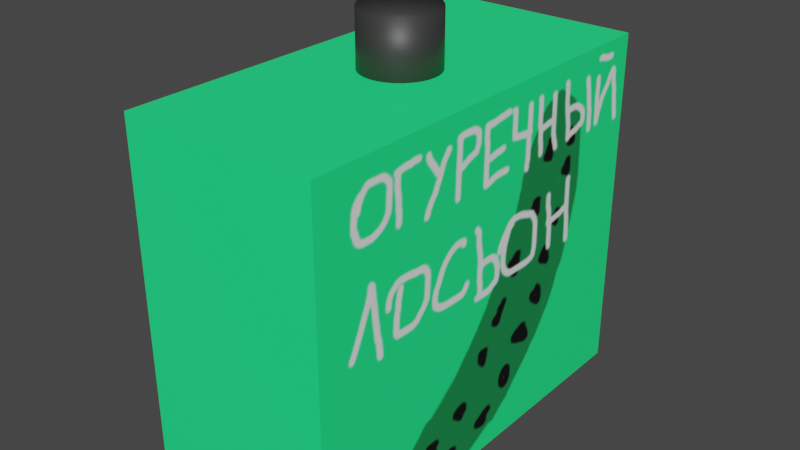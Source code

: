 # Source: CucumberLotionCap.blend  (saved by Blender 2.83.19; exported with 4.5.12 LTS)
import bpy
from mathutils import Matrix  # noqa: F401  (used for matrix-valued properties, if any)

bpy.ops.wm.read_factory_settings(use_empty=True)
scene = bpy.context.scene
scene.name = 'Scene'

# ---- collections
col_collection = bpy.data.collections.new('Collection'); scene.collection.children.link(col_collection)

# ---- images (referenced by path relative to the original .blend; pixels are not part of the script)
import os
ASSET_DIR = os.environ.get("B2B_ASSET_DIR", "")  # directory of the original .blend (textures are referenced by path, not embedded)
HERE = os.path.dirname(os.path.abspath(__file__))  # packed textures are extracted next to this script under _unpacked/

def load_image(name, relpath, width, height, colorspace="sRGB"):
    """Load a texture the original file referenced (path relative to the .blend, or extracted next to this script)."""
    p = next((c for c in (os.path.join(HERE, relpath), os.path.join(ASSET_DIR, relpath)) if relpath and os.path.exists(c)), "")
    if p:
        img = bpy.data.images.load(p, check_existing=True)
        img.name = name
    else:  # same state as the original file: an image datablock whose file is absent (Cycles renders it pink)
        img = bpy.data.images.new(name, width, height)
        img.source = "FILE"
        img.filepath = "//" + (relpath or name)
    img.colorspace_settings.name = colorspace
    return img
img_cucumberlotioncap = load_image('CucumberLotionCap', '_unpacked/CucumberLotionCap.1a0e9dc4.png', 1024, 1024, 'sRGB')
img_cucumberlotionbody = load_image('CucumberLotionBody', '_unpacked/CucumberLotionBody.92129ec1.png', 1024, 1024, 'sRGB')

# ---- materials (node trees are filled in below, after node groups)
mat_material_002 = bpy.data.materials.new('Material.002')
mat_material_002.use_transparent_shadow = False
mat_material_001 = bpy.data.materials.new('Material.001')
mat_material_001.use_transparent_shadow = False

# ---- material node trees
mat_material_002.use_nodes = True; mat_material_002.node_tree.nodes.clear()
_N = mat_material_002.node_tree.nodes; _L = mat_material_002.node_tree.links
n0 = _N.new('ShaderNodeBsdfPrincipled'); n0.name = 'Principled BSDF'; n0.location = (10, 300)
n0.distribution = 'GGX'
n0.subsurface_method = 'BURLEY'
n0.inputs[3].default_value = 1.45
n0.inputs[27].default_value = (0.0, 0.0, 0.0, 1.0)
n0.inputs[28].default_value = 1.0
n1 = _N.new('ShaderNodeOutputMaterial'); n1.name = 'Material Output'; n1.location = (300, 300)
n2 = _N.new('ShaderNodeTexImage'); n2.name = 'Image Texture'; n2.location = (-381, 167)
n2.image = img_cucumberlotioncap
_L.new(n0.outputs[0], n1.inputs[0])
_L.new(n2.outputs[0], n0.inputs[0])
n1.is_active_output = True
mat_material_001.use_nodes = True; mat_material_001.node_tree.nodes.clear()
_N = mat_material_001.node_tree.nodes; _L = mat_material_001.node_tree.links
n0 = _N.new('ShaderNodeBsdfPrincipled'); n0.name = 'Principled BSDF'; n0.location = (10, 300)
n0.distribution = 'GGX'
n0.subsurface_method = 'BURLEY'
n0.inputs[3].default_value = 1.45
n0.inputs[27].default_value = (0.0, 0.0, 0.0, 1.0)
n0.inputs[28].default_value = 1.0
n1 = _N.new('ShaderNodeOutputMaterial'); n1.name = 'Material Output'; n1.location = (300, 300)
n2 = _N.new('ShaderNodeTexImage'); n2.name = 'Image Texture'; n2.location = (-399, 159)
n2.image = img_cucumberlotionbody
_L.new(n0.outputs[0], n1.inputs[0])
_L.new(n2.outputs[0], n0.inputs[0])
n1.is_active_output = True

# ---- world
world_world = bpy.data.worlds.new('World'); scene.world = world_world
world_world.use_nodes = True; world_world.node_tree.nodes.clear()
_N = world_world.node_tree.nodes; _L = world_world.node_tree.links
n0 = _N.new('ShaderNodeOutputWorld'); n0.name = 'World Output'; n0.location = (300, 300)
n1 = _N.new('ShaderNodeBackground'); n1.name = 'Background'; n1.location = (10, 300)
n1.inputs[0].default_value = (0.05088, 0.05088, 0.05088, 1.0)
_L.new(n1.outputs[0], n0.inputs[0])
n0.is_active_output = True
world_world.color = (0.05088, 0.05088, 0.05088)
world_world.use_sun_shadow = False
world_world.sun_shadow_jitter_overblur = 0.0

# ---- meshes
me_cube_001 = bpy.data.meshes.new('Cube.001')
me_cube_001.from_pydata([(-1.0, -1.0, -1.0), (-1.0, -1.0, 1.0), (-1.0, 1.0, -1.0), (-1.0, 1.0, 1.0), (1.0, -1.0, -1.0), (1.0, -1.0, 1.0), (1.0, 1.0, -1.0), (1.0, 1.0, 1.0)], [], [(0, 1, 3, 2), (2, 3, 7, 6), (6, 7, 5, 4), (4, 5, 1, 0), (2, 6, 4, 0), (7, 3, 1, 5)])
_uv = me_cube_001.uv_layers.new(name='UVMap')
_uv.uv.foreach_set('vector', [0.375, 0.0, 0.625, 0.0, 0.625, 0.25, 0.375, 0.25, 0.375, 0.25, 0.625, 0.25, 0.625, 0.5, 0.375, 0.5, 0.375, 0.5, 0.625, 0.5, 0.625, 0.75, 0.375, 0.75, 0.375, 0.75, 0.625, 0.75, 0.625, 1.0, 0.375, 1.0, 0.125, 0.5, 0.375, 0.5, 0.375, 0.75, 0.125, 0.75, 0.625, 0.5, 0.875, 0.5, 0.875, 0.75, 0.625, 0.75])
me_cube_001.materials.append(mat_material_002)
me_cube_001.use_remesh_fix_poles = True
me_cube_001.use_remesh_preserve_attributes = False
me_cube_001.use_mirror_vertex_groups = False
me_cube_001.update()
me_cylinder = bpy.data.meshes.new('Cylinder')
me_cylinder.from_pydata([(0.0, 1.0, -1.0), (0.0, 1.0, 1.0), (0.1951, 0.9808, -1.0), (0.1951, 0.9808, 1.0), (0.3827, 0.9239, -1.0), (0.3827, 0.9239, 1.0), (0.5556, 0.8315, -1.0), (0.5556, 0.8315, 1.0), (0.7071, 0.7071, -1.0), (0.7071, 0.7071, 1.0), (0.8315, 0.5556, -1.0), (0.8315, 0.5556, 1.0), (0.9239, 0.3827, -1.0), (0.9239, 0.3827, 1.0), (0.9808, 0.1951, -1.0), (0.9808, 0.1951, 1.0), (1.0, 7.55e-08, -1.0), (1.0, 7.55e-08, 1.0), (0.9808, -0.1951, -1.0), (0.9808, -0.1951, 1.0), (0.9239, -0.3827, -1.0), (0.9239, -0.3827, 1.0), (0.8315, -0.5556, -1.0), (0.8315, -0.5556, 1.0), (0.7071, -0.7071, -1.0), (0.7071, -0.7071, 1.0), (0.5556, -0.8315, -1.0), (0.5556, -0.8315, 1.0), (0.3827, -0.9239, -1.0), (0.3827, -0.9239, 1.0), (0.1951, -0.9808, -1.0), (0.1951, -0.9808, 1.0), (-3.258e-07, -1.0, -1.0), (-3.258e-07, -1.0, 1.0), (-0.1951, -0.9808, -1.0), (-0.1951, -0.9808, 1.0), (-0.3827, -0.9239, -1.0), (-0.3827, -0.9239, 1.0), (-0.5556, -0.8315, -1.0), (-0.5556, -0.8315, 1.0), (-0.7071, -0.7071, -1.0), (-0.7071, -0.7071, 1.0), (-0.8315, -0.5556, -1.0), (-0.8315, -0.5556, 1.0), (-0.9239, -0.3827, -1.0), (-0.9239, -0.3827, 1.0), (-0.9808, -0.1951, -1.0), (-0.9808, -0.1951, 1.0), (-1.0, 9.656e-07, -1.0), (-1.0, 9.656e-07, 1.0), (-0.9808, 0.1951, -1.0), (-0.9808, 0.1951, 1.0), (-0.9239, 0.3827, -1.0), (-0.9239, 0.3827, 1.0), (-0.8315, 0.5556, -1.0), (-0.8315, 0.5556, 1.0), (-0.7071, 0.7071, -1.0), (-0.7071, 0.7071, 1.0), (-0.5556, 0.8315, -1.0), (-0.5556, 0.8315, 1.0), (-0.3827, 0.9239, -1.0), (-0.3827, 0.9239, 1.0), (-0.1951, 0.9808, -1.0), (-0.1951, 0.9808, 1.0)], [], [(0, 1, 3, 2), (2, 3, 5, 4), (4, 5, 7, 6), (6, 7, 9, 8), (8, 9, 11, 10), (10, 11, 13, 12), (12, 13, 15, 14), (14, 15, 17, 16), (16, 17, 19, 18), (18, 19, 21, 20), (20, 21, 23, 22), (22, 23, 25, 24), (24, 25, 27, 26), (26, 27, 29, 28), (28, 29, 31, 30), (30, 31, 33, 32), (32, 33, 35, 34), (34, 35, 37, 36), (36, 37, 39, 38), (38, 39, 41, 40), (40, 41, 43, 42), (42, 43, 45, 44), (44, 45, 47, 46), (46, 47, 49, 48), (48, 49, 51, 50), (50, 51, 53, 52), (52, 53, 55, 54), (54, 55, 57, 56), (56, 57, 59, 58), (58, 59, 61, 60), (3, 1, 63, 61, 59, 57, 55, 53, 51, 49, 47, 45, 43, 41, 39, 37, 35, 33, 31, 29, 27, 25, 23, 21, 19, 17, 15, 13, 11, 9, 7, 5), (60, 61, 63, 62), (62, 63, 1, 0), (0, 2, 4, 6, 8, 10, 12, 14, 16, 18, 20, 22, 24, 26, 28, 30, 32, 34, 36, 38, 40, 42, 44, 46, 48, 50, 52, 54, 56, 58, 60, 62)])
me_cylinder.polygons.foreach_set('use_smooth', [True] * 34)
_uv = me_cylinder.uv_layers.new(name='UVMap')
_uv.uv.foreach_set('vector', [1.0, 0.5, 1.0, 1.0, 0.9688, 1.0, 0.9688, 0.5, 0.9688, 0.5, 0.9688, 1.0, 0.9375, 1.0, 0.9375, 0.5, 0.9375, 0.5, 0.9375, 1.0, 0.9062, 1.0, 0.9062, 0.5, 0.9062, 0.5, 0.9062, 1.0, 0.875, 1.0, 0.875, 0.5, 0.875, 0.5, 0.875, 1.0, 0.8438, 1.0, 0.8438, 0.5, 0.8438, 0.5, 0.8438, 1.0, 0.8125, 1.0, 0.8125, 0.5, 0.8125, 0.5, 0.8125, 1.0, 0.7812, 1.0, 0.7812, 0.5, 0.7812, 0.5, 0.7812, 1.0, 0.75, 1.0, 0.75, 0.5, 0.75, 0.5, 0.75, 1.0, 0.7188, 1.0, 0.7188, 0.5, 0.7188, 0.5, 0.7188, 1.0, 0.6875, 1.0, 0.6875, 0.5, 0.6875, 0.5, 0.6875, 1.0, 0.6562, 1.0, 0.6562, 0.5, 0.6562, 0.5, 0.6562, 1.0, 0.625, 1.0, 0.625, 0.5, 0.625, 0.5, 0.625, 1.0, 0.5938, 1.0, 0.5938, 0.5, 0.5938, 0.5, 0.5938, 1.0, 0.5625, 1.0, 0.5625, 0.5, 0.5625, 0.5, 0.5625, 1.0, 0.5312, 1.0, 0.5312, 0.5, 0.5312, 0.5, 0.5312, 1.0, 0.5, 1.0, 0.5, 0.5, 0.5, 0.5, 0.5, 1.0, 0.4688, 1.0, 0.4688, 0.5, 0.4688, 0.5, 0.4688, 1.0, 0.4375, 1.0, 0.4375, 0.5, 0.4375, 0.5, 0.4375, 1.0, 0.4062, 1.0, 0.4062, 0.5, 0.4062, 0.5, 0.4062, 1.0, 0.375, 1.0, 0.375, 0.5, 0.375, 0.5, 0.375, 1.0, 0.3438, 1.0, 0.3438, 0.5, 0.3438, 0.5, 0.3438, 1.0, 0.3125, 1.0, 0.3125, 0.5, 0.3125, 0.5, 0.3125, 1.0, 0.2812, 1.0, 0.2812, 0.5, 0.2812, 0.5, 0.2812, 1.0, 0.25, 1.0, 0.25, 0.5, 0.25, 0.5, 0.25, 1.0, 0.2188, 1.0, 0.2188, 0.5, 0.2188, 0.5, 0.2188, 1.0, 0.1875, 1.0, 0.1875, 0.5, 0.1875, 0.5, 0.1875, 1.0, 0.1562, 1.0, 0.1562, 0.5, 0.1562, 0.5, 0.1562, 1.0, 0.125, 1.0, 0.125, 0.5, 0.125, 0.5, 0.125, 1.0, 0.09375, 1.0, 0.09375, 0.5, 0.09375, 0.5, 0.09375, 1.0, 0.0625, 1.0, 0.0625, 0.5, 0.2968, 0.4854, 0.25, 0.49, 0.2032, 0.4854, 0.1582, 0.4717, 0.1167, 0.4496, 0.08029, 0.4197, 0.05045, 0.3833, 0.02827, 0.3418, 0.01461, 0.2968, 0.01, 0.25, 0.01461, 0.2032, 0.02827, 0.1582, 0.05045, 0.1167, 0.08029, 0.08029, 0.1167, 0.05045, 0.1582, 0.02827, 0.2032, 0.01461, 0.25, 0.01, 0.2968, 0.01461, 0.3418, 0.02827, 0.3833, 0.05045, 0.4197, 0.08029, 0.4496, 0.1167, 0.4717, 0.1582, 0.4854, 0.2032, 0.49, 0.25, 0.4854, 0.2968, 0.4717, 0.3418, 0.4496, 0.3833, 0.4197, 0.4197, 0.3833, 0.4496, 0.3418, 0.4717, 0.0625, 0.5, 0.0625, 1.0, 0.03125, 1.0, 0.03125, 0.5, 0.03125, 0.5, 0.03125, 1.0, 0.0, 1.0, 0.0, 0.5, 0.75, 0.49, 0.7968, 0.4854, 0.8418, 0.4717, 0.8833, 0.4496, 0.9197, 0.4197, 0.9496, 0.3833, 0.9717, 0.3418, 0.9854, 0.2968, 0.99, 0.25, 0.9854, 0.2032, 0.9717, 0.1582, 0.9496, 0.1167, 0.9197, 0.08029, 0.8833, 0.05045, 0.8418, 0.02827, 0.7968, 0.01461, 0.75, 0.01, 0.7032, 0.01461, 0.6582, 0.02827, 0.6167, 0.05045, 0.5803, 0.08029, 0.5504, 0.1167, 0.5283, 0.1582, 0.5146, 0.2032, 0.51, 0.25, 0.5146, 0.2968, 0.5283, 0.3418, 0.5504, 0.3833, 0.5803, 0.4197, 0.6167, 0.4496, 0.6582, 0.4717, 0.7032, 0.4854])
me_cylinder.materials.append(mat_material_001)
me_cylinder.use_remesh_fix_poles = True
me_cylinder.use_remesh_preserve_attributes = False
me_cylinder.use_mirror_vertex_groups = False
me_cylinder.update()

# ---- objects
ob_cube = bpy.data.objects.new('Cube', me_cube_001)
ob_cylinder = bpy.data.objects.new('Cylinder', me_cylinder)

# ---- transforms, parenting, visibility, modifiers, constraints
ob_cube.location = (0.0, 0.0, 0.5665)
ob_cube.scale = (0.2956, 0.6328, 0.5283)
ob_cube.lineart.crease_threshold = 0.0
ob_cylinder.location = (0.0, 0.0, 1.147)
ob_cylinder.scale = (0.1128, 0.1128, 0.1128)
ob_cylinder.lineart.crease_threshold = 0.0

# ---- collection membership
col_collection.objects.link(ob_cube)
col_collection.objects.link(ob_cylinder)

# ---- scene / render settings (as saved in the file)
scene.frame_start = 1; scene.frame_end = 250; scene.frame_set(1)
scene.render.engine = 'BLENDER_EEVEE_NEXT'
scene.cycles.use_denoising = False
scene.cycles.samples = 128
scene.cycles.sampling_pattern = 'TABULATED_SOBOL'
scene.cycles.use_adaptive_sampling = False
scene.cycles.use_light_tree = False
scene.view_settings.view_transform = 'Filmic'
bpy.context.view_layer.update()

# ---- added for rendering (the .blend has no active camera and no usable light): camera, sun
cam_auto = bpy.data.cameras.new('AutoCamera')
cam_auto.lens = 50.0
cam_auto.sensor_width = 36.0
cam_auto.clip_end = 1000.0
ob_auto_camera = bpy.data.objects.new('AutoCamera', cam_auto)
scene.collection.objects.link(ob_auto_camera)
ob_auto_camera.location = (1.71706, -2.06048, 2.02285)
ob_auto_camera.rotation_euler = (1.09748, -7.21219e-08, 0.694738)
scene.camera = ob_auto_camera
light_auto_sun = bpy.data.lights.new('AutoSun', 'SUN')
light_auto_sun.energy = 3.0
light_auto_sun.angle = 0.0523599
ob_auto_sun = bpy.data.objects.new('AutoSun', light_auto_sun)
scene.collection.objects.link(ob_auto_sun)
ob_auto_sun.rotation_euler = (0.872665, 0.174533, 0.523599)
bpy.context.view_layer.update()
